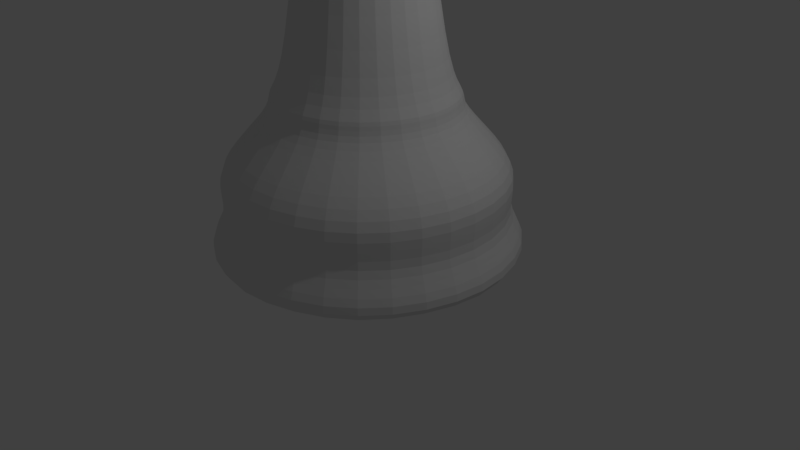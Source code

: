 # Source: LOW_POLY_piece_Queen2.blend  (saved by Blender 2.78.0; exported with 4.5.12 LTS)
import bpy
from mathutils import Matrix  # noqa: F401  (used for matrix-valued properties, if any)

bpy.ops.wm.read_factory_settings(use_empty=True)
scene = bpy.context.scene
scene.name = 'Scene'

# ---- collections
col_collection_1 = bpy.data.collections.new('Collection 1'); scene.collection.children.link(col_collection_1)

# ---- world
world_world = bpy.data.worlds.new('World'); scene.world = world_world
world_world.color = (0.05088, 0.05088, 0.05088)
world_world.use_sun_shadow = False
world_world.sun_shadow_jitter_overblur = 0.0
world_world.cycles.sampling_method = 'MANUAL'

# ---- cameras
cam_camera = bpy.data.cameras.new('Camera')
cam_camera.clip_end = 100.0
cam_camera.lens = 35.0
cam_camera.sensor_width = 32.0
cam_camera.sensor_height = 18.0
cam_camera.ortho_scale = 7.314
cam_camera.dof.focus_distance = 0.0
cam_camera.dof.aperture_fstop = 128.0

# ---- lights
light_lamp = bpy.data.lights.new('Lamp', 'POINT')
light_lamp.transmission_factor = 0.0
light_lamp.cutoff_distance = 30.0
light_lamp.energy = 100.0
light_lamp.shadow_buffer_clip_start = 1.001
light_lamp.shadow_soft_size = 0.1
light_lamp.shadow_maximum_resolution = 0.006
light_lamp.use_absolute_resolution = True

# ---- meshes
me_chess_queen = bpy.data.meshes.new('Chess_Queen')
me_chess_queen.from_pydata([(-9.693e-08, 2.113, -3.153), (-5.875e-08, 1.257, -1.14), (1.494, 1.494, -3.153), (0.8892, 0.8892, -1.14), (2.113, -7.134e-08, -3.153), (1.257, 9.997e-08, -1.14), (1.494, -1.494, -3.153), (0.8892, -0.8892, -1.14), (-7.854e-07, -2.113, -3.153), (-4.276e-07, -1.257, -1.14), (-1.494, -1.494, -3.153), (-0.8892, -0.8892, -1.14), (-2.113, 1.809e-06, -3.153), (-1.257, 1.231e-06, -1.14), (-1.494, 1.494, -3.153), (-0.8892, 0.8892, -1.14), (-5.537e-08, 1.889, -2.427), (1.335, 1.335, -2.427), (1.889, -1.645e-08, -2.427), (1.335, -1.335, -2.427), (-6.707e-07, -1.889, -2.427), (-1.335, -1.335, -2.427), (-1.889, 1.665e-06, -2.427), (-1.335, 1.335, -2.427), (-1.213e-07, 2.064, -1.951), (1.459, 1.459, -1.951), (2.064, -5.99e-08, -1.951), (1.459, -1.459, -1.951), (-7.938e-07, -2.064, -1.951), (-1.459, -1.459, -1.951), (-2.064, 1.777e-06, -1.951), (-1.459, 1.459, -1.951), (-1.081e-07, 2.208, -2.772), (1.561, 1.561, -2.772), (2.208, -9.58e-08, -2.772), (1.561, -1.561, -2.772), (-8.276e-07, -2.208, -2.772), (-1.561, -1.561, -2.772), (-2.208, 1.87e-06, -2.772), (-1.561, 1.561, -2.772), (-2.107e-08, 1.659, -1.522), (1.173, 1.173, -1.522), (1.659, 4.572e-08, -1.522), (1.173, -1.173, -1.522), (-5.617e-07, -1.659, -1.522), (-1.173, -1.173, -1.522), (-1.659, 1.522e-06, -1.522), (-1.173, 1.173, -1.522), (0.7687, -0.7687, -0.7874), (-3.531e-07, -1.087, -0.7874), (1.087, 1.459e-07, -0.7874), (0.7687, 0.7687, -0.7874), (-3.431e-08, 1.087, -0.7874), (-0.7687, 0.7687, -0.7874), (-1.087, 1.124e-06, -0.7874), (-0.7687, -0.7687, -0.7874), (-4.454e-07, -1.297, -0.9666), (-0.9168, -0.9168, -0.9666), (1.297, 8.959e-08, -0.9666), (0.9168, -0.9168, -0.9666), (-0.9168, 0.9169, -0.9666), (-6.515e-08, 1.297, -0.9666), (0.9168, 0.9168, -0.9666), (-1.297, 1.256e-06, -0.9666), (-2.205e-07, -0.7968, 3.37), (0.5634, -0.5634, 3.37), (0.7968, 2.227e-07, 3.37), (0.5634, 0.5634, 3.37), (1.317e-08, 0.7968, 3.37), (-0.5634, 0.5634, 3.37), (-0.7968, 9.396e-07, 3.37), (-0.5634, -0.5634, 3.37), (-0.5634, -0.5634, 0.9086), (-0.5634, 0.5634, 0.9086), (1.317e-08, 0.7968, 0.9086), (0.5634, 0.5634, 0.9086), (0.7968, 2.227e-07, 0.9086), (0.5634, -0.5634, 0.9086), (-0.5634, -0.5634, 2.411), (-0.7968, 9.396e-07, 2.411), (-0.5634, 0.5634, 2.411), (1.317e-08, 0.7968, 2.411), (0.5634, 0.5634, 2.411), (0.7968, 2.227e-07, 2.411), (0.5634, -0.5634, 2.411), (-2.205e-07, -0.7968, 2.411), (-2.205e-07, -0.7968, 0.9086), (-0.7968, 9.396e-07, 0.9086), (-1.106, 1.131e-06, 2.844), (0.7819, -0.7819, 2.844), (1.106, 1.361e-07, 2.844), (-3.676e-07, -1.106, 2.844), (-0.7819, 0.7819, 2.844), (-0.7819, -0.7819, 2.844), (-4.332e-08, 1.106, 2.844), (0.7819, 0.7819, 2.844), (9.796e-09, 0.8121, 3.118), (-0.5743, -0.5743, 3.118), (0.8121, 2.184e-07, 3.118), (0.5743, -0.5743, 3.118), (-0.8121, 9.491e-07, 3.118), (0.5743, 0.5743, 3.118), (-0.5743, 0.5743, 3.118), (-2.284e-07, -0.8121, 3.118), (-1.403, 1.314e-06, 2.75), (-1.395, 1.308e-06, 2.566), (-1.52, 1.385e-06, 2.653), (0.9864, -0.9864, 2.566), (0.992, -0.992, 2.75), (1.075, -1.075, 2.653), (1.395, 5.299e-08, 2.566), (1.403, 5.172e-08, 2.75), (1.52, 1.754e-08, 2.653), (-0.992, -0.992, 2.75), (-0.9864, -0.9864, 2.566), (-1.075, -1.075, 2.653), (-9.446e-08, 1.403, 2.75), (-9.206e-08, 1.395, 2.566), (-1.148e-07, 1.52, 2.653), (-5.012e-07, -1.395, 2.566), (-5.059e-07, -1.403, 2.75), (-5.604e-07, -1.52, 2.653), (-0.9864, 0.9864, 2.566), (-0.992, 0.992, 2.75), (-1.075, 1.075, 2.653), (0.9864, 0.9864, 2.566), (0.992, 0.992, 2.75), (1.075, 1.075, 2.653), (-1.061, 1.107e-06, 2.998), (0.7499, -0.7499, 2.998), (1.061, 1.525e-07, 2.998), (-0.7499, -0.7499, 2.998), (-3.493e-08, 1.061, 2.998), (-0.7499, 0.7499, 2.998), (0.7499, 0.7499, 2.998), (-3.46e-07, -1.061, 2.998), (-0.5634, -0.5634, 3.506), (-0.7968, 9.396e-07, 3.506), (-0.5634, 0.5634, 3.506), (1.317e-08, 0.7968, 3.506), (0.5634, 0.5634, 3.506), (0.7968, 2.227e-07, 3.506), (0.5634, -0.5634, 3.506), (-2.205e-07, -0.7968, 3.506), (-0.8305, 9.608e-07, 3.438), (-2.364e-07, -0.8305, 3.438), (0.5872, -0.5872, 3.438), (-0.5872, 0.5872, 3.438), (0.8305, 2.136e-07, 3.438), (0.5872, 0.5872, 3.438), (-0.5872, -0.5872, 3.438), (7.148e-09, 0.8305, 3.438), (-0.7156, -0.7156, 4.228), (-1.012, 1.073e-06, 4.228), (-0.7156, 0.7156, 4.228), (-1.6e-08, 1.012, 4.228), (0.7156, 0.7156, 4.228), (1.012, 1.621e-07, 4.228), (0.7156, -0.7156, 4.228), (-3.128e-07, -1.012, 4.228), (-0.6166, -0.6166, 3.882), (-2.501e-07, -0.872, 3.882), (5.647e-09, 0.872, 3.882), (-0.6166, 0.6166, 3.882), (-0.872, 9.85e-07, 3.882), (0.872, 2.005e-07, 3.882), (0.6166, 0.6166, 3.882), (0.6166, -0.6166, 3.882), (-0.5046, -0.5046, 4.57), (-0.7136, 8.881e-07, 4.57), (-0.5046, 0.5046, 4.57), (2.6e-08, 0.7136, 4.57), (0.5046, 0.5046, 4.57), (0.7136, 2.461e-07, 4.57), (0.5046, -0.5046, 4.57), (-1.833e-07, -0.7136, 4.57), (-0.1778, -0.1778, 4.786), (-0.2514, 6.039e-07, 4.786), (-0.1778, 0.1778, 4.786), (8.941e-08, 0.2514, 4.786), (0.1778, 0.1778, 4.786), (0.2514, 3.777e-07, 4.786), (0.1778, -0.1778, 4.786), (1.567e-08, -0.2514, 4.786), (0.1696, 0.1696, 5.297), (0.2399, 0.2399, 5.057), (0.2399, 3.297e-07, 5.297), (0.3392, 3.398e-07, 5.057), (0.1696, -0.1696, 5.297), (0.2399, -0.2399, 5.057), (-4.878e-08, -0.2399, 5.297), (-5.889e-08, -0.3392, 5.057), (-8.061e-08, 3.079e-07, 5.396), (-0.1696, -0.1696, 5.297), (-0.2399, -0.2399, 5.057), (-0.2399, 3.297e-07, 5.297), (-0.3392, 3.398e-07, 5.057), (-0.1696, 0.1696, 5.297), (-0.2399, 0.2399, 5.057), (-5.889e-08, 0.2399, 5.297), (-5.889e-08, 0.3392, 5.057), (-1.183, 1.179e-06, 4.431), (-0.8363, 0.8363, 4.431), (1.183, 1.15e-07, 4.431), (0.8363, -0.8363, 4.431), (-4.229e-08, 1.183, 4.431), (0.8363, 0.8363, 4.431), (-3.892e-07, -1.183, 4.431), (-0.8363, -0.8363, 4.431), (-1.074e-09, 0.8941, 4.431), (-2.633e-07, -0.8941, 4.431), (0.8941, 1.945e-07, 4.431), (-0.6322, 0.6322, 4.431), (-0.8941, 9.989e-07, 4.431), (0.6322, -0.6322, 4.431), (0.6322, 0.6322, 4.431), (-0.6322, -0.6322, 4.431), (-0.4261, 1.029, 4.671), (1.029, 0.4261, 4.671), (-1.029, -0.4261, 4.671), (0.4261, -1.029, 4.671), (-1.029, 0.4261, 4.671), (1.029, -0.4261, 4.671), (0.4261, 1.029, 4.671), (-0.4261, -1.029, 4.671), (0.125, 0.125, 4.683), (1.015e-07, 0.1767, 4.683), (0.125, -0.125, 4.683), (0.1767, 4.019e-07, 4.683), (-0.1767, 5.609e-07, 4.683), (-0.125, -0.125, 4.683), (4.967e-08, -0.1767, 4.683), (-0.125, 0.125, 4.683)], [], [(14, 39, 32, 0), (34, 18, 19, 35), (35, 19, 20, 36), (19, 27, 28, 20), (18, 26, 27, 19), (26, 42, 43, 27), (27, 43, 44, 28), (42, 5, 7, 43), (43, 7, 9, 44), (0, 32, 33, 2), (2, 33, 34, 4), (4, 34, 35, 6), (6, 35, 36, 8), (8, 36, 37, 10), (36, 20, 21, 37), (37, 21, 22, 38), (17, 25, 26, 18), (23, 31, 24, 16), (21, 29, 30, 22), (30, 46, 47, 31), (24, 40, 41, 25), (29, 45, 46, 30), (40, 1, 3, 41), (46, 13, 15, 47), (45, 11, 13, 46), (10, 37, 38, 12), (38, 22, 23, 39), (39, 23, 16, 32), (20, 28, 29, 21), (22, 30, 31, 23), (28, 44, 45, 29), (31, 47, 40, 24), (44, 9, 11, 45), (47, 15, 1, 40), (41, 3, 5, 42), (25, 41, 42, 26), (16, 24, 25, 17), (33, 17, 18, 34), (32, 16, 17, 33), (12, 38, 39, 14), (57, 56, 49, 55), (8, 10, 12, 14, 0, 2, 4, 6), (77, 76, 83, 84), (59, 58, 50, 48), (61, 60, 53, 52), (56, 59, 48, 49), (62, 61, 52, 51), (63, 57, 55, 54), (60, 63, 54, 53), (58, 62, 51, 50), (5, 3, 62, 58), (15, 13, 63, 60), (13, 11, 57, 63), (3, 1, 61, 62), (9, 7, 59, 56), (1, 15, 60, 61), (7, 5, 58, 59), (11, 9, 56, 57), (73, 87, 79, 80), (97, 103, 64, 71), (103, 99, 65, 64), (99, 98, 66, 65), (87, 72, 78, 79), (75, 74, 81, 82), (100, 97, 71, 70), (48, 50, 76, 77), (51, 52, 74, 75), (53, 54, 87, 73), (55, 49, 86, 72), (49, 48, 77, 86), (50, 51, 75, 76), (52, 53, 73, 74), (54, 55, 72, 87), (86, 77, 84, 85), (116, 123, 92, 94), (96, 102, 69, 68), (76, 75, 82, 83), (72, 86, 85, 78), (102, 100, 70, 69), (98, 101, 67, 66), (74, 73, 80, 81), (101, 96, 68, 67), (78, 85, 119, 114), (104, 113, 93, 88), (82, 81, 117, 125), (80, 79, 105, 122), (83, 82, 125, 110), (85, 84, 107, 119), (81, 80, 122, 117), (113, 120, 91, 93), (108, 111, 90, 89), (120, 108, 89, 91), (123, 104, 88, 92), (126, 116, 94, 95), (84, 83, 110, 107), (111, 126, 95, 90), (134, 132, 96, 101), (120, 113, 115, 121), (121, 115, 114, 119), (108, 120, 121, 109), (109, 121, 119, 107), (111, 108, 109, 112), (112, 109, 107, 110), (113, 104, 106, 115), (115, 106, 105, 114), (123, 116, 118, 124), (124, 118, 117, 122), (104, 123, 124, 106), (106, 124, 122, 105), (126, 111, 112, 127), (127, 112, 110, 125), (116, 126, 127, 118), (118, 127, 125, 117), (79, 78, 114, 105), (130, 134, 101, 98), (133, 128, 100, 102), (132, 133, 102, 96), (128, 131, 97, 100), (129, 130, 98, 99), (135, 129, 99, 103), (131, 135, 103, 97), (93, 91, 135, 131), (91, 89, 129, 135), (89, 90, 130, 129), (88, 93, 131, 128), (94, 92, 133, 132), (92, 88, 128, 133), (90, 95, 134, 130), (95, 94, 132, 134), (147, 144, 137, 138), (148, 149, 140, 141), (151, 147, 138, 139), (149, 151, 139, 140), (144, 150, 136, 137), (146, 148, 141, 142), (145, 146, 142, 143), (150, 145, 143, 136), (71, 64, 145, 150), (64, 65, 146, 145), (65, 66, 148, 146), (70, 71, 150, 144), (67, 68, 151, 149), (68, 69, 147, 151), (66, 67, 149, 148), (69, 70, 144, 147), (160, 161, 159, 152), (162, 163, 154, 155), (163, 164, 153, 154), (164, 160, 152, 153), (165, 166, 156, 157), (166, 162, 155, 156), (167, 165, 157, 158), (161, 167, 158, 159), (143, 142, 167, 161), (142, 141, 165, 167), (140, 139, 162, 166), (141, 140, 166, 165), (137, 136, 160, 164), (138, 137, 164, 163), (139, 138, 163, 162), (136, 143, 161, 160), (171, 209, 212, 170), (168, 216, 210, 175), (175, 210, 214, 174), (170, 212, 213, 169), (225, 226, 179, 180), (227, 228, 181, 182), (229, 230, 176, 177), (230, 231, 183, 176), (226, 232, 178, 179), (232, 229, 177, 178), (231, 227, 182, 183), (228, 225, 180, 181), (169, 213, 216, 168), (158, 157, 203, 204), (174, 214, 211, 173), (154, 153, 201, 202), (159, 158, 204, 207), (153, 152, 208, 201), (199, 192, 184), (200, 199, 184, 185), (184, 192, 186), (185, 184, 186, 187), (186, 192, 188), (187, 186, 188, 189), (188, 192, 190), (189, 188, 190, 191), (191, 190, 193, 194), (177, 196, 198, 178), (190, 192, 193), (178, 198, 200, 179), (182, 189, 191, 183), (194, 193, 195, 196), (183, 191, 194, 176), (193, 192, 195), (180, 185, 187, 181), (196, 195, 197, 198), (181, 187, 189, 182), (195, 192, 197), (176, 194, 196, 177), (198, 197, 199, 200), (179, 200, 185, 180), (197, 192, 199), (203, 211, 222), (216, 213, 219), (207, 210, 224), (210, 216, 224), (205, 202, 217), (210, 207, 220), (204, 203, 222), (212, 209, 217), (155, 154, 202, 205), (173, 211, 215, 172), (156, 155, 205, 206), (152, 159, 207, 208), (157, 156, 206, 203), (172, 215, 209, 171), (211, 203, 218), (202, 212, 217), (213, 201, 219), (203, 206, 218), (215, 211, 218), (204, 214, 220), (201, 208, 219), (214, 210, 220), (206, 215, 218), (207, 204, 220), (208, 216, 219), (209, 205, 217), (206, 205, 223), (211, 214, 222), (212, 202, 221), (208, 207, 224), (209, 215, 223), (201, 213, 221), (214, 204, 222), (215, 206, 223), (213, 212, 221), (202, 201, 221), (216, 208, 224), (205, 209, 223), (173, 172, 225, 228), (175, 174, 227, 231), (170, 169, 229, 232), (171, 170, 232, 226), (168, 175, 231, 230), (169, 168, 230, 229), (174, 173, 228, 227), (172, 171, 226, 225)])
me_chess_queen.use_remesh_preserve_volume = False
me_chess_queen.use_remesh_preserve_attributes = False
me_chess_queen.use_mirror_vertex_groups = False
me_chess_queen.update()

# ---- objects
ob_chess_queen = bpy.data.objects.new('Chess_Queen', me_chess_queen)
ob_lamp = bpy.data.objects.new('Lamp', light_lamp)
ob_camera = bpy.data.objects.new('Camera', cam_camera)

# ---- transforms, parenting, visibility, modifiers, constraints
ob_chess_queen.location = (1.019e-07, -4.164e-07, 3.153)
ob_chess_queen.lineart.crease_threshold = 0.0
_m = ob_chess_queen.modifiers.new('Subsurf', 'SUBSURF')
_m.uv_smooth = 'PRESERVE_CORNERS'
_m.quality = 2
_m.levels = 0
_m.show_only_control_edges = False
ob_lamp.location = (4.076, 1.005, 5.904)
ob_lamp.rotation_euler = (0.6503, 0.05522, 1.866)
ob_lamp.lock_rotations_4d = False
ob_lamp.empty_display_type = 'ARROWS'
ob_lamp.color = (0.0, 0.0, 0.0, 0.0)
ob_lamp.lineart.crease_threshold = 0.0
ob_camera.location = (7.481, -6.508, 5.344)
ob_camera.rotation_euler = (1.109, 0.0, 0.8149)
ob_camera.lock_rotations_4d = False
ob_camera.empty_display_type = 'ARROWS'
ob_camera.color = (0.0, 0.0, 0.0, 0.0)
ob_camera.display_type = 'WIRE'
ob_camera.lineart.crease_threshold = 0.0

# ---- collection membership
col_collection_1.objects.link(ob_chess_queen)
col_collection_1.objects.link(ob_lamp)
col_collection_1.objects.link(ob_camera)

# ---- scene / render settings (as saved in the file)
scene.camera = ob_camera
scene.frame_start = 1; scene.frame_end = 250; scene.frame_set(1)
scene.render.engine = 'BLENDER_EEVEE_NEXT'
scene.render.resolution_percentage = 50
scene.render.dither_intensity = 0.0
scene.cycles.use_denoising = False
scene.cycles.samples = 128
scene.cycles.sampling_pattern = 'TABULATED_SOBOL'
scene.cycles.light_sampling_threshold = 0.0
scene.cycles.use_adaptive_sampling = False
scene.cycles.use_light_tree = False
scene.cycles.blur_glossy = 0.0
scene.cycles.sample_clamp_indirect = 0.0
scene.view_settings.view_transform = 'Standard'
bpy.context.view_layer.update()

